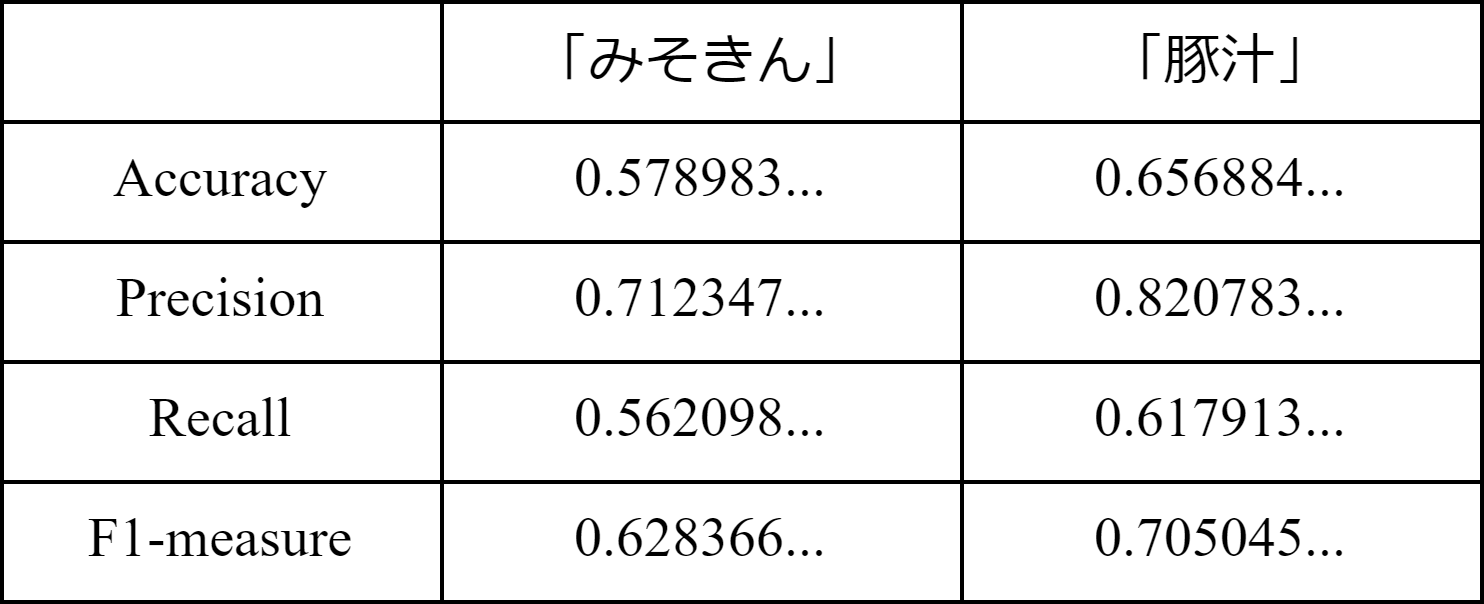

The diagram above was exported from draw.io. Its source (the exported page's mxGraphModel, read from the mxfile embedded in the PNG):
<mxGraphModel dx="842" dy="779" grid="1" gridSize="10" guides="1" tooltips="1" connect="1" arrows="1" fold="1" page="1" pageScale="1" pageWidth="827" pageHeight="1169" math="0" shadow="0">
  <root>
    <mxCell id="0" />
    <mxCell id="1" parent="0" />
    <mxCell id="2" value="" style="shape=table;startSize=0;container=1;collapsible=0;childLayout=tableLayout;fontSize=12;" vertex="1" parent="1">
      <mxGeometry x="140" y="140" width="370" height="150" as="geometry" />
    </mxCell>
    <mxCell id="3" value="" style="shape=tableRow;horizontal=0;startSize=0;swimlaneHead=0;swimlaneBody=0;top=0;left=0;bottom=0;right=0;collapsible=0;dropTarget=0;fillColor=none;points=[[0,0.5],[1,0.5]];portConstraint=eastwest;" vertex="1" parent="2">
      <mxGeometry width="370" height="30" as="geometry" />
    </mxCell>
    <mxCell id="4" value="" style="shape=partialRectangle;html=1;whiteSpace=wrap;connectable=0;overflow=hidden;fillColor=none;top=0;left=0;bottom=0;right=0;pointerEvents=1;" vertex="1" parent="3">
      <mxGeometry width="110" height="30" as="geometry">
        <mxRectangle width="110" height="30" as="alternateBounds" />
      </mxGeometry>
    </mxCell>
    <mxCell id="5" value="「みそきん」" style="shape=partialRectangle;html=1;whiteSpace=wrap;connectable=0;overflow=hidden;fillColor=none;top=0;left=0;bottom=0;right=0;pointerEvents=1;fontSize=14;" vertex="1" parent="3">
      <mxGeometry x="110" width="130" height="30" as="geometry">
        <mxRectangle width="130" height="30" as="alternateBounds" />
      </mxGeometry>
    </mxCell>
    <mxCell id="6" value="「豚汁」" style="shape=partialRectangle;html=1;whiteSpace=wrap;connectable=0;overflow=hidden;fillColor=none;top=0;left=0;bottom=0;right=0;pointerEvents=1;fontSize=14;" vertex="1" parent="3">
      <mxGeometry x="240" width="130" height="30" as="geometry">
        <mxRectangle width="130" height="30" as="alternateBounds" />
      </mxGeometry>
    </mxCell>
    <mxCell id="7" value="" style="shape=tableRow;horizontal=0;startSize=0;swimlaneHead=0;swimlaneBody=0;top=0;left=0;bottom=0;right=0;collapsible=0;dropTarget=0;fillColor=none;points=[[0,0.5],[1,0.5]];portConstraint=eastwest;" vertex="1" parent="2">
      <mxGeometry y="30" width="370" height="30" as="geometry" />
    </mxCell>
    <mxCell id="8" value="Accuracy" style="shape=partialRectangle;html=1;whiteSpace=wrap;connectable=0;overflow=hidden;fillColor=none;top=0;left=0;bottom=0;right=0;pointerEvents=1;fontFamily=Times New Roman;fontSize=14;" vertex="1" parent="7">
      <mxGeometry width="110" height="30" as="geometry">
        <mxRectangle width="110" height="30" as="alternateBounds" />
      </mxGeometry>
    </mxCell>
    <mxCell id="9" value="0.578983..." style="shape=partialRectangle;html=1;whiteSpace=wrap;connectable=0;overflow=hidden;fillColor=none;top=0;left=0;bottom=0;right=0;pointerEvents=1;fontFamily=Times New Roman;fontSize=14;" vertex="1" parent="7">
      <mxGeometry x="110" width="130" height="30" as="geometry">
        <mxRectangle width="130" height="30" as="alternateBounds" />
      </mxGeometry>
    </mxCell>
    <mxCell id="10" value="0.656884..." style="shape=partialRectangle;html=1;whiteSpace=wrap;connectable=0;overflow=hidden;fillColor=none;top=0;left=0;bottom=0;right=0;pointerEvents=1;fontFamily=Times New Roman;fontSize=14;" vertex="1" parent="7">
      <mxGeometry x="240" width="130" height="30" as="geometry">
        <mxRectangle width="130" height="30" as="alternateBounds" />
      </mxGeometry>
    </mxCell>
    <mxCell id="11" value="" style="shape=tableRow;horizontal=0;startSize=0;swimlaneHead=0;swimlaneBody=0;top=0;left=0;bottom=0;right=0;collapsible=0;dropTarget=0;fillColor=none;points=[[0,0.5],[1,0.5]];portConstraint=eastwest;" vertex="1" parent="2">
      <mxGeometry y="60" width="370" height="30" as="geometry" />
    </mxCell>
    <mxCell id="12" value="&lt;font style=&quot;font-size: 14px;&quot;&gt;Precision&lt;/font&gt;" style="shape=partialRectangle;html=1;whiteSpace=wrap;connectable=0;overflow=hidden;fillColor=none;top=0;left=0;bottom=0;right=0;pointerEvents=1;fontFamily=Times New Roman;" vertex="1" parent="11">
      <mxGeometry width="110" height="30" as="geometry">
        <mxRectangle width="110" height="30" as="alternateBounds" />
      </mxGeometry>
    </mxCell>
    <mxCell id="13" value="0.712347..." style="shape=partialRectangle;html=1;whiteSpace=wrap;connectable=0;overflow=hidden;fillColor=none;top=0;left=0;bottom=0;right=0;pointerEvents=1;fontFamily=Times New Roman;fontSize=14;" vertex="1" parent="11">
      <mxGeometry x="110" width="130" height="30" as="geometry">
        <mxRectangle width="130" height="30" as="alternateBounds" />
      </mxGeometry>
    </mxCell>
    <mxCell id="14" value="0.820783..." style="shape=partialRectangle;html=1;whiteSpace=wrap;connectable=0;overflow=hidden;fillColor=none;top=0;left=0;bottom=0;right=0;pointerEvents=1;fontFamily=Times New Roman;fontSize=14;" vertex="1" parent="11">
      <mxGeometry x="240" width="130" height="30" as="geometry">
        <mxRectangle width="130" height="30" as="alternateBounds" />
      </mxGeometry>
    </mxCell>
    <mxCell id="15" value="" style="shape=tableRow;horizontal=0;startSize=0;swimlaneHead=0;swimlaneBody=0;top=0;left=0;bottom=0;right=0;collapsible=0;dropTarget=0;fillColor=none;points=[[0,0.5],[1,0.5]];portConstraint=eastwest;" vertex="1" parent="2">
      <mxGeometry y="90" width="370" height="30" as="geometry" />
    </mxCell>
    <mxCell id="16" value="Recall" style="shape=partialRectangle;html=1;whiteSpace=wrap;connectable=0;overflow=hidden;fillColor=none;top=0;left=0;bottom=0;right=0;pointerEvents=1;fontFamily=Times New Roman;fontSize=14;" vertex="1" parent="15">
      <mxGeometry width="110" height="30" as="geometry">
        <mxRectangle width="110" height="30" as="alternateBounds" />
      </mxGeometry>
    </mxCell>
    <mxCell id="17" value="0.562098..." style="shape=partialRectangle;html=1;whiteSpace=wrap;connectable=0;overflow=hidden;fillColor=none;top=0;left=0;bottom=0;right=0;pointerEvents=1;fontFamily=Times New Roman;fontSize=14;" vertex="1" parent="15">
      <mxGeometry x="110" width="130" height="30" as="geometry">
        <mxRectangle width="130" height="30" as="alternateBounds" />
      </mxGeometry>
    </mxCell>
    <mxCell id="18" value="0.617913..." style="shape=partialRectangle;html=1;whiteSpace=wrap;connectable=0;overflow=hidden;fillColor=none;top=0;left=0;bottom=0;right=0;pointerEvents=1;fontFamily=Times New Roman;fontSize=14;" vertex="1" parent="15">
      <mxGeometry x="240" width="130" height="30" as="geometry">
        <mxRectangle width="130" height="30" as="alternateBounds" />
      </mxGeometry>
    </mxCell>
    <mxCell id="19" value="" style="shape=tableRow;horizontal=0;startSize=0;swimlaneHead=0;swimlaneBody=0;top=0;left=0;bottom=0;right=0;collapsible=0;dropTarget=0;fillColor=none;points=[[0,0.5],[1,0.5]];portConstraint=eastwest;" vertex="1" parent="2">
      <mxGeometry y="120" width="370" height="30" as="geometry" />
    </mxCell>
    <mxCell id="20" value="F1-measure" style="shape=partialRectangle;html=1;whiteSpace=wrap;connectable=0;overflow=hidden;fillColor=none;top=0;left=0;bottom=0;right=0;pointerEvents=1;fontFamily=Times New Roman;fontSize=14;" vertex="1" parent="19">
      <mxGeometry width="110" height="30" as="geometry">
        <mxRectangle width="110" height="30" as="alternateBounds" />
      </mxGeometry>
    </mxCell>
    <mxCell id="21" value="0.628366..." style="shape=partialRectangle;html=1;whiteSpace=wrap;connectable=0;overflow=hidden;fillColor=none;top=0;left=0;bottom=0;right=0;pointerEvents=1;fontFamily=Times New Roman;fontSize=14;" vertex="1" parent="19">
      <mxGeometry x="110" width="130" height="30" as="geometry">
        <mxRectangle width="130" height="30" as="alternateBounds" />
      </mxGeometry>
    </mxCell>
    <mxCell id="22" value="0.705045..." style="shape=partialRectangle;html=1;whiteSpace=wrap;connectable=0;overflow=hidden;fillColor=none;top=0;left=0;bottom=0;right=0;pointerEvents=1;fontFamily=Times New Roman;fontSize=14;" vertex="1" parent="19">
      <mxGeometry x="240" width="130" height="30" as="geometry">
        <mxRectangle width="130" height="30" as="alternateBounds" />
      </mxGeometry>
    </mxCell>
  </root>
</mxGraphModel>